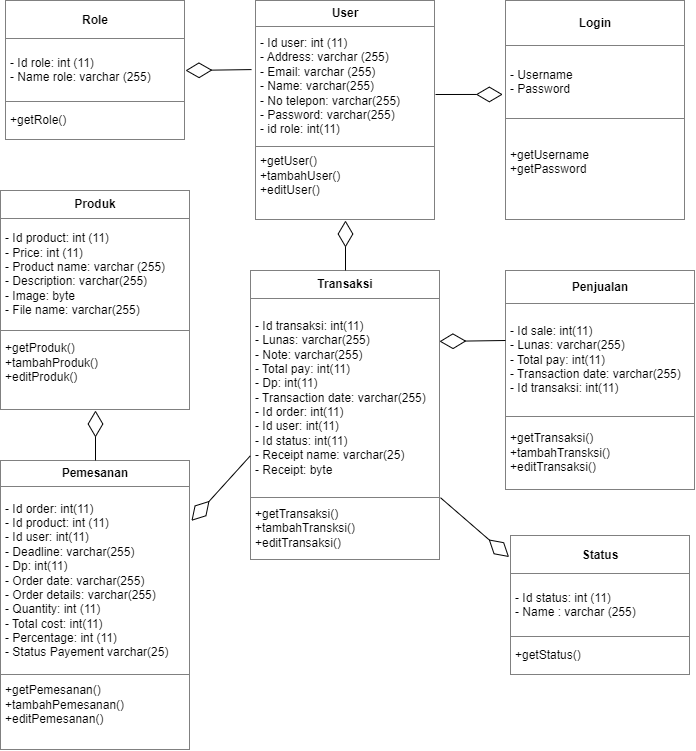

The diagram above was exported from draw.io. Its source (the exported page's mxGraphModel, read from the mxfile embedded in the PNG):
<mxGraphModel dx="1210" dy="548" grid="1" gridSize="10" guides="1" tooltips="1" connect="1" arrows="1" fold="1" page="1" pageScale="1" pageWidth="827" pageHeight="1169" math="0" shadow="0">
  <root>
    <mxCell id="0" />
    <mxCell id="1" parent="0" />
    <mxCell id="hNH8OYxA3I4lw2y45VcY-1" value="&lt;table border=&quot;1&quot; width=&quot;100%&quot; height=&quot;100%&quot; cellpadding=&quot;4&quot; style=&quot;width:100%;height:100%;border-collapse:collapse;&quot;&gt;&lt;tbody&gt;&lt;tr&gt;&lt;th style=&quot;text-align: center;&quot;&gt;Produk&lt;/th&gt;&lt;/tr&gt;&lt;tr&gt;&lt;td&gt;&lt;div style=&quot;&quot;&gt;&lt;span style=&quot;background-color: initial;&quot;&gt;-&amp;nbsp;Id product: int (11)&lt;/span&gt;&lt;/div&gt;&lt;div style=&quot;&quot;&gt;&lt;span style=&quot;background-color: initial;&quot;&gt;- Price: int (11)&lt;/span&gt;&lt;/div&gt;&lt;div style=&quot;&quot;&gt;&lt;span style=&quot;background-color: initial;&quot;&gt;- Product name: varchar (255)&lt;/span&gt;&lt;/div&gt;&lt;div style=&quot;&quot;&gt;&lt;span style=&quot;background-color: initial;&quot;&gt;- Description: varchar(255)&lt;/span&gt;&lt;/div&gt;&lt;div style=&quot;&quot;&gt;&lt;span style=&quot;background-color: initial;&quot;&gt;-&amp;nbsp;Image: byte&lt;/span&gt;&lt;/div&gt;&lt;div style=&quot;&quot;&gt;&lt;span style=&quot;background-color: initial;&quot;&gt;- File name: varchar(255)&amp;nbsp;&lt;/span&gt;&lt;/div&gt;&lt;/td&gt;&lt;/tr&gt;&lt;tr&gt;&lt;td&gt;+getProduk()&lt;br&gt;+tambahProduk()&lt;br&gt;+editProduk()&lt;br&gt;&lt;br&gt;&lt;/td&gt;&lt;/tr&gt;&lt;/tbody&gt;&lt;/table&gt;" style="text;html=1;strokeColor=none;fillColor=none;overflow=fill;align=left;" parent="1" vertex="1">
      <mxGeometry x="35" y="230" width="190" height="220" as="geometry" />
    </mxCell>
    <mxCell id="hNH8OYxA3I4lw2y45VcY-2" value="&lt;table border=&quot;1&quot; width=&quot;100%&quot; height=&quot;100%&quot; cellpadding=&quot;4&quot; style=&quot;width:100%;height:100%;border-collapse:collapse;&quot;&gt;&lt;tbody&gt;&lt;tr&gt;&lt;th style=&quot;text-align: center;&quot;&gt;Pemesanan&lt;/th&gt;&lt;/tr&gt;&lt;tr&gt;&lt;td&gt;&lt;div style=&quot;&quot;&gt;&lt;span style=&quot;background-color: initial;&quot;&gt;-&amp;nbsp;Id order: int(11)&lt;/span&gt;&lt;/div&gt;&lt;div style=&quot;&quot;&gt;&lt;span style=&quot;background-color: initial;&quot;&gt;- Id product: int (11)&lt;/span&gt;&lt;/div&gt;&lt;div style=&quot;&quot;&gt;&lt;span style=&quot;background-color: initial;&quot;&gt;- Id user: int(11)&lt;/span&gt;&lt;/div&gt;&lt;div style=&quot;&quot;&gt;&lt;span style=&quot;background-color: initial;&quot;&gt;- Deadline: varchar(255)&lt;/span&gt;&lt;/div&gt;&lt;div style=&quot;&quot;&gt;&lt;span style=&quot;background-color: initial;&quot;&gt;-&amp;nbsp;Dp: int(11)&lt;/span&gt;&lt;/div&gt;&lt;div style=&quot;&quot;&gt;&lt;span style=&quot;background-color: initial;&quot;&gt;- Order date: varchar(255)&lt;/span&gt;&lt;/div&gt;&lt;div style=&quot;&quot;&gt;&lt;span style=&quot;background-color: initial;&quot;&gt;- Order details: varchar(255)&lt;/span&gt;&lt;/div&gt;&lt;div style=&quot;&quot;&gt;&lt;span style=&quot;background-color: initial;&quot;&gt;- Quantity: int (11)&lt;/span&gt;&lt;/div&gt;&lt;div style=&quot;&quot;&gt;&lt;span style=&quot;background-color: initial;&quot;&gt;- Total cost: int(11)&lt;/span&gt;&lt;/div&gt;&lt;div style=&quot;&quot;&gt;&lt;span style=&quot;background-color: initial;&quot;&gt;- Percentage: int (11)&lt;/span&gt;&lt;/div&gt;&lt;div style=&quot;&quot;&gt;&lt;span style=&quot;background-color: initial;&quot;&gt;- Status Payement varchar(25)&lt;/span&gt;&lt;/div&gt;&lt;/td&gt;&lt;/tr&gt;&lt;tr&gt;&lt;td&gt;+getPemesanan()&lt;br&gt;+tambahPemesanan()&lt;br&gt;+editPemesanan()&lt;br&gt;&lt;br&gt;&lt;/td&gt;&lt;/tr&gt;&lt;/tbody&gt;&lt;/table&gt;" style="text;html=1;strokeColor=none;fillColor=none;overflow=fill;align=left;" parent="1" vertex="1">
      <mxGeometry x="35" y="500" width="190" height="290" as="geometry" />
    </mxCell>
    <mxCell id="O1TwD7gndgMNxrG0YnNi-1" value="&lt;table border=&quot;1&quot; width=&quot;100%&quot; height=&quot;100%&quot; cellpadding=&quot;4&quot; style=&quot;width:100%;height:100%;border-collapse:collapse;&quot;&gt;&lt;tbody&gt;&lt;tr&gt;&lt;th style=&quot;text-align: center;&quot;&gt;User&lt;/th&gt;&lt;/tr&gt;&lt;tr&gt;&lt;td&gt;&lt;div style=&quot;&quot;&gt;&lt;span style=&quot;background-color: initial;&quot;&gt;-&amp;nbsp;Id user: int (11)&lt;/span&gt;&lt;/div&gt;&lt;div style=&quot;&quot;&gt;&lt;span style=&quot;background-color: initial;&quot;&gt;- Address: varchar (255)&lt;/span&gt;&lt;/div&gt;&lt;div style=&quot;&quot;&gt;&lt;span style=&quot;background-color: initial;&quot;&gt;- Email: varchar (255)&lt;/span&gt;&lt;/div&gt;&lt;div style=&quot;&quot;&gt;&lt;span style=&quot;background-color: initial;&quot;&gt;- Name: varchar(255)&lt;/span&gt;&lt;/div&gt;&lt;div style=&quot;&quot;&gt;&lt;span style=&quot;background-color: initial;&quot;&gt;- No telepon: v&lt;/span&gt;&lt;span style=&quot;background-color: initial;&quot;&gt;archar(255)&lt;/span&gt;&lt;/div&gt;&lt;div style=&quot;&quot;&gt;&lt;span style=&quot;background-color: initial;&quot;&gt;- Password: v&lt;/span&gt;&lt;span style=&quot;background-color: initial;&quot;&gt;archar(255)&lt;/span&gt;&lt;/div&gt;&lt;div style=&quot;&quot;&gt;&lt;span style=&quot;background-color: initial;&quot;&gt;- id role: int(11)&amp;nbsp;&lt;/span&gt;&lt;/div&gt;&lt;/td&gt;&lt;/tr&gt;&lt;tr&gt;&lt;td&gt;+getUser()&lt;br&gt;+tambahUser()&lt;br&gt;+editUser()&lt;br&gt;&lt;br&gt;&lt;/td&gt;&lt;/tr&gt;&lt;/tbody&gt;&lt;/table&gt;" style="text;html=1;strokeColor=none;fillColor=none;overflow=fill;align=left;" parent="1" vertex="1">
      <mxGeometry x="290" y="40" width="180" height="220" as="geometry" />
    </mxCell>
    <mxCell id="O1TwD7gndgMNxrG0YnNi-2" value="&lt;table border=&quot;1&quot; width=&quot;100%&quot; height=&quot;100%&quot; cellpadding=&quot;4&quot; style=&quot;width:100%;height:100%;border-collapse:collapse;&quot;&gt;&lt;tbody&gt;&lt;tr&gt;&lt;th style=&quot;text-align: center;&quot;&gt;Role&lt;/th&gt;&lt;/tr&gt;&lt;tr&gt;&lt;td&gt;&lt;div style=&quot;&quot;&gt;&lt;span style=&quot;background-color: initial;&quot;&gt;-&amp;nbsp;Id role: int (11)&lt;/span&gt;&lt;/div&gt;&lt;div style=&quot;&quot;&gt;&lt;span style=&quot;background-color: initial;&quot;&gt;- Name role: varchar (255)&lt;/span&gt;&lt;span style=&quot;background-color: initial;&quot;&gt;&amp;nbsp;&lt;/span&gt;&lt;/div&gt;&lt;/td&gt;&lt;/tr&gt;&lt;tr&gt;&lt;td&gt;+getRole()&lt;br&gt;&lt;/td&gt;&lt;/tr&gt;&lt;/tbody&gt;&lt;/table&gt;" style="text;html=1;strokeColor=none;fillColor=none;overflow=fill;align=left;" parent="1" vertex="1">
      <mxGeometry x="40" y="40" width="180" height="140" as="geometry" />
    </mxCell>
    <mxCell id="O1TwD7gndgMNxrG0YnNi-3" value="&lt;table border=&quot;1&quot; width=&quot;100%&quot; height=&quot;100%&quot; cellpadding=&quot;4&quot; style=&quot;width:100%;height:100%;border-collapse:collapse;&quot;&gt;&lt;tbody&gt;&lt;tr&gt;&lt;th style=&quot;text-align: center;&quot;&gt;Transaksi&lt;/th&gt;&lt;/tr&gt;&lt;tr&gt;&lt;td&gt;&lt;div style=&quot;&quot;&gt;&lt;span style=&quot;background-color: initial;&quot;&gt;-&amp;nbsp;Id transaksi: int(11)&lt;/span&gt;&lt;/div&gt;&lt;div style=&quot;&quot;&gt;&lt;span style=&quot;background-color: initial;&quot;&gt;- Lunas: varchar(255)&lt;/span&gt;&lt;/div&gt;&lt;div style=&quot;&quot;&gt;&lt;span style=&quot;background-color: initial;&quot;&gt;-&amp;nbsp;&lt;/span&gt;&lt;span style=&quot;background-color: initial;&quot;&gt;Note: varchar(255)&lt;/span&gt;&lt;/div&gt;&lt;div style=&quot;&quot;&gt;&lt;span style=&quot;background-color: initial;&quot;&gt;- Total pay: int(11)&lt;/span&gt;&lt;/div&gt;&lt;div style=&quot;&quot;&gt;&lt;span style=&quot;background-color: initial;&quot;&gt;-&amp;nbsp;Dp: int(11)&lt;/span&gt;&lt;/div&gt;&lt;div style=&quot;&quot;&gt;&lt;span style=&quot;background-color: initial;&quot;&gt;- Transaction date: varchar(255)&lt;/span&gt;&lt;/div&gt;&lt;div style=&quot;&quot;&gt;&lt;span style=&quot;background-color: initial;&quot;&gt;- Id order: int(11)&lt;/span&gt;&lt;/div&gt;&lt;div style=&quot;&quot;&gt;&lt;span style=&quot;background-color: initial;&quot;&gt;-&amp;nbsp;&lt;/span&gt;&lt;span style=&quot;background-color: initial;&quot;&gt;Id user: int(11)&lt;/span&gt;&lt;br&gt;&lt;/div&gt;&lt;div style=&quot;&quot;&gt;&lt;span style=&quot;background-color: initial;&quot;&gt;-&amp;nbsp;&lt;/span&gt;&lt;span style=&quot;background-color: initial;&quot;&gt;Id status: int(11)&lt;/span&gt;&lt;/div&gt;&lt;div style=&quot;&quot;&gt;&lt;span style=&quot;background-color: initial;&quot;&gt;- Receipt name: varchar(25)&lt;/span&gt;&lt;/div&gt;&lt;div style=&quot;&quot;&gt;&lt;span style=&quot;background-color: initial;&quot;&gt;-&amp;nbsp;&lt;/span&gt;&lt;span style=&quot;background-color: initial;&quot;&gt;Receipt: byte&lt;/span&gt;&lt;/div&gt;&lt;/td&gt;&lt;/tr&gt;&lt;tr&gt;&lt;td&gt;+getTransaksi()&lt;br&gt;+tambahTransksi()&lt;br&gt;+editTransaksi()&lt;br&gt;&lt;/td&gt;&lt;/tr&gt;&lt;/tbody&gt;&lt;/table&gt;" style="text;html=1;strokeColor=none;fillColor=none;overflow=fill;align=left;" parent="1" vertex="1">
      <mxGeometry x="285" y="310" width="190" height="290" as="geometry" />
    </mxCell>
    <mxCell id="brTsTwGO9mk9zDcWskAA-1" value="&lt;table border=&quot;1&quot; width=&quot;100%&quot; height=&quot;100%&quot; cellpadding=&quot;4&quot; style=&quot;width:100%;height:100%;border-collapse:collapse;&quot;&gt;&lt;tbody&gt;&lt;tr&gt;&lt;th style=&quot;text-align: center;&quot;&gt;Penjualan&lt;/th&gt;&lt;/tr&gt;&lt;tr&gt;&lt;td&gt;&lt;div style=&quot;&quot;&gt;&lt;span style=&quot;background-color: initial;&quot;&gt;-&amp;nbsp;Id sale: int(11)&lt;/span&gt;&lt;/div&gt;&lt;div style=&quot;&quot;&gt;&lt;span style=&quot;background-color: initial;&quot;&gt;- Lunas: varchar(255)&lt;/span&gt;&lt;/div&gt;&lt;div style=&quot;&quot;&gt;&lt;span style=&quot;background-color: initial;&quot;&gt;- Total pay: int(11)&lt;/span&gt;&lt;br&gt;&lt;/div&gt;&lt;div style=&quot;&quot;&gt;&lt;span style=&quot;background-color: initial;&quot;&gt;- Transaction date: varchar(255)&lt;/span&gt;&lt;br&gt;&lt;/div&gt;&lt;div style=&quot;&quot;&gt;&lt;span style=&quot;background-color: initial;&quot;&gt;- Id transaksi: int(11)&lt;/span&gt;&lt;/div&gt;&lt;/td&gt;&lt;/tr&gt;&lt;tr&gt;&lt;td&gt;+getTransaksi()&lt;br&gt;+tambahTransksi()&lt;br&gt;+editTransaksi()&lt;br&gt;&lt;/td&gt;&lt;/tr&gt;&lt;/tbody&gt;&lt;/table&gt;" style="text;html=1;strokeColor=none;fillColor=none;overflow=fill;align=left;" parent="1" vertex="1">
      <mxGeometry x="540" y="310" width="190" height="220" as="geometry" />
    </mxCell>
    <mxCell id="brTsTwGO9mk9zDcWskAA-2" value="&lt;table border=&quot;1&quot; width=&quot;100%&quot; height=&quot;100%&quot; cellpadding=&quot;4&quot; style=&quot;width:100%;height:100%;border-collapse:collapse;&quot;&gt;&lt;tbody&gt;&lt;tr&gt;&lt;th style=&quot;text-align: center;&quot;&gt;Status&lt;/th&gt;&lt;/tr&gt;&lt;tr&gt;&lt;td&gt;&lt;div style=&quot;&quot;&gt;&lt;span style=&quot;background-color: initial;&quot;&gt;-&amp;nbsp;Id status: int (11)&lt;/span&gt;&lt;/div&gt;&lt;div style=&quot;&quot;&gt;&lt;span style=&quot;background-color: initial;&quot;&gt;- Name : varchar (255)&lt;/span&gt;&lt;span style=&quot;background-color: initial;&quot;&gt;&amp;nbsp;&lt;/span&gt;&lt;/div&gt;&lt;/td&gt;&lt;/tr&gt;&lt;tr&gt;&lt;td&gt;+getStatus()&lt;br&gt;&lt;/td&gt;&lt;/tr&gt;&lt;/tbody&gt;&lt;/table&gt;" style="text;html=1;strokeColor=none;fillColor=none;overflow=fill;align=left;" parent="1" vertex="1">
      <mxGeometry x="545" y="575" width="180" height="140" as="geometry" />
    </mxCell>
    <mxCell id="rehtDrtTHOwLg2nVgOLY-1" value="" style="endArrow=diamondThin;endFill=0;endSize=24;html=1;rounded=0;exitX=0.5;exitY=0;exitDx=0;exitDy=0;entryX=0.5;entryY=1;entryDx=0;entryDy=0;" parent="1" source="hNH8OYxA3I4lw2y45VcY-2" target="hNH8OYxA3I4lw2y45VcY-1" edge="1">
      <mxGeometry width="160" relative="1" as="geometry">
        <mxPoint x="150" y="240" as="sourcePoint" />
        <mxPoint x="290" y="190" as="targetPoint" />
      </mxGeometry>
    </mxCell>
    <mxCell id="puZGbf8C_pHuxAm5hZFV-1" value="&lt;table border=&quot;1&quot; width=&quot;100%&quot; height=&quot;100%&quot; cellpadding=&quot;4&quot; style=&quot;width:100%;height:100%;border-collapse:collapse;&quot;&gt;&lt;tbody&gt;&lt;tr&gt;&lt;th style=&quot;text-align: center;&quot;&gt;Login&lt;/th&gt;&lt;/tr&gt;&lt;tr&gt;&lt;td&gt;&lt;div style=&quot;&quot;&gt;&lt;span style=&quot;background-color: initial;&quot;&gt;- Username&lt;/span&gt;&lt;/div&gt;&lt;div style=&quot;&quot;&gt;&lt;span style=&quot;background-color: initial;&quot;&gt;- Password&lt;/span&gt;&lt;/div&gt;&lt;/td&gt;&lt;/tr&gt;&lt;tr&gt;&lt;td&gt;+getUsername&lt;br&gt;+getPassword&lt;br&gt;&lt;br&gt;&lt;/td&gt;&lt;/tr&gt;&lt;/tbody&gt;&lt;/table&gt;" style="text;html=1;strokeColor=none;fillColor=none;overflow=fill;align=left;" vertex="1" parent="1">
      <mxGeometry x="540" y="40" width="180" height="220" as="geometry" />
    </mxCell>
    <mxCell id="puZGbf8C_pHuxAm5hZFV-2" value="" style="endArrow=diamondThin;endFill=0;endSize=24;html=1;rounded=0;entryX=1.005;entryY=0.208;entryDx=0;entryDy=0;entryPerimeter=0;exitX=-0.001;exitY=0.639;exitDx=0;exitDy=0;exitPerimeter=0;" edge="1" parent="1" source="O1TwD7gndgMNxrG0YnNi-3" target="hNH8OYxA3I4lw2y45VcY-2">
      <mxGeometry width="160" relative="1" as="geometry">
        <mxPoint x="270" y="500" as="sourcePoint" />
        <mxPoint x="140" y="460" as="targetPoint" />
      </mxGeometry>
    </mxCell>
    <mxCell id="puZGbf8C_pHuxAm5hZFV-3" value="" style="endArrow=diamondThin;endFill=0;endSize=24;html=1;rounded=0;exitX=-0.022;exitY=0.314;exitDx=0;exitDy=0;exitPerimeter=0;" edge="1" parent="1" source="O1TwD7gndgMNxrG0YnNi-1">
      <mxGeometry width="160" relative="1" as="geometry">
        <mxPoint x="294.80999999999995" y="505.30999999999995" as="sourcePoint" />
        <mxPoint x="220" y="110" as="targetPoint" />
      </mxGeometry>
    </mxCell>
    <mxCell id="puZGbf8C_pHuxAm5hZFV-4" value="" style="endArrow=diamondThin;endFill=0;endSize=24;html=1;rounded=0;exitX=0.5;exitY=0;exitDx=0;exitDy=0;entryX=0.5;entryY=1;entryDx=0;entryDy=0;" edge="1" parent="1" source="O1TwD7gndgMNxrG0YnNi-3" target="O1TwD7gndgMNxrG0YnNi-1">
      <mxGeometry width="160" relative="1" as="geometry">
        <mxPoint x="296.03999999999996" y="119.08000000000004" as="sourcePoint" />
        <mxPoint x="230" y="120" as="targetPoint" />
      </mxGeometry>
    </mxCell>
    <mxCell id="puZGbf8C_pHuxAm5hZFV-6" value="" style="endArrow=diamondThin;endFill=0;endSize=24;html=1;rounded=0;exitX=-0.022;exitY=0.314;exitDx=0;exitDy=0;exitPerimeter=0;" edge="1" parent="1">
      <mxGeometry width="160" relative="1" as="geometry">
        <mxPoint x="540" y="380.00000000000006" as="sourcePoint" />
        <mxPoint x="473.96000000000004" y="380.92" as="targetPoint" />
      </mxGeometry>
    </mxCell>
    <mxCell id="puZGbf8C_pHuxAm5hZFV-7" value="" style="endArrow=diamondThin;endFill=0;endSize=24;html=1;rounded=0;entryX=-0.015;entryY=0.427;entryDx=0;entryDy=0;entryPerimeter=0;" edge="1" parent="1" target="puZGbf8C_pHuxAm5hZFV-1">
      <mxGeometry width="160" relative="1" as="geometry">
        <mxPoint x="470" y="134" as="sourcePoint" />
        <mxPoint x="540" y="130" as="targetPoint" />
      </mxGeometry>
    </mxCell>
    <mxCell id="puZGbf8C_pHuxAm5hZFV-9" value="" style="endArrow=diamondThin;endFill=0;endSize=24;html=1;rounded=0;entryX=-0.008;entryY=0.154;entryDx=0;entryDy=0;entryPerimeter=0;" edge="1" parent="1" source="O1TwD7gndgMNxrG0YnNi-3" target="brTsTwGO9mk9zDcWskAA-2">
      <mxGeometry width="160" relative="1" as="geometry">
        <mxPoint x="510" y="530" as="sourcePoint" />
        <mxPoint x="540" y="640" as="targetPoint" />
      </mxGeometry>
    </mxCell>
  </root>
</mxGraphModel>